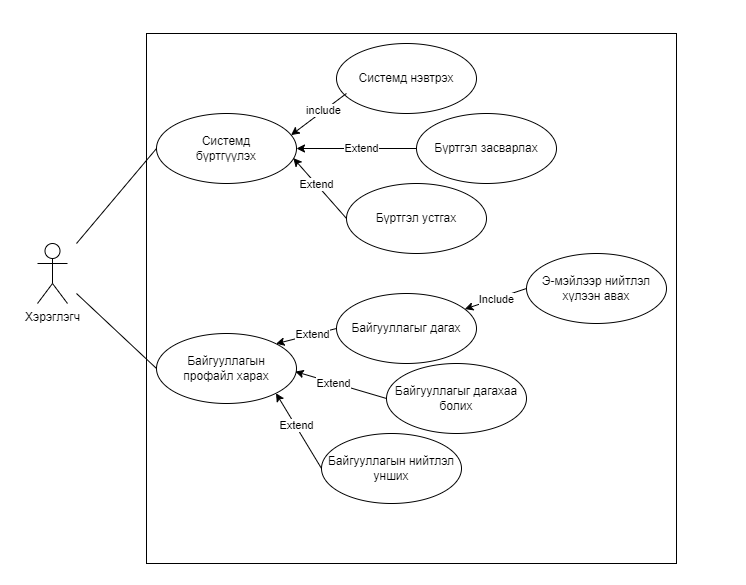

The diagram above was exported from draw.io. Its source (the exported page's mxGraphModel, read from the mxfile embedded in the PNG):
<mxGraphModel dx="1802" dy="845" grid="1" gridSize="10" guides="1" tooltips="1" connect="1" arrows="1" fold="1" page="1" pageScale="1" pageWidth="850" pageHeight="1100" math="0" shadow="0">
  <root>
    <mxCell id="0" />
    <mxCell id="1" parent="0" />
    <mxCell id="3RxjWs1Av0sQI52_3Pal-9" value="" style="rounded=0;whiteSpace=wrap;html=1;" parent="1" vertex="1">
      <mxGeometry x="240" y="50" width="480" height="570" as="geometry" />
    </mxCell>
    <mxCell id="3RxjWs1Av0sQI52_3Pal-10" value="Байгууллага" style="shape=umlActor;verticalLabelPosition=bottom;verticalAlign=top;html=1;" parent="1" vertex="1">
      <mxGeometry x="140" y="370" width="30" height="60" as="geometry" />
    </mxCell>
    <mxCell id="3RxjWs1Av0sQI52_3Pal-11" value="Системд&lt;br&gt;бүртгүүлэх" style="ellipse;whiteSpace=wrap;html=1;" parent="1" vertex="1">
      <mxGeometry x="300" y="140" width="140" height="70" as="geometry" />
    </mxCell>
    <mxCell id="3RxjWs1Av0sQI52_3Pal-12" value="Системд нэвтрэх" style="ellipse;whiteSpace=wrap;html=1;" parent="1" vertex="1">
      <mxGeometry x="510" y="60" width="140" height="70" as="geometry" />
    </mxCell>
    <mxCell id="3RxjWs1Av0sQI52_3Pal-14" value="Бүртгэл засварлах" style="ellipse;whiteSpace=wrap;html=1;" parent="1" vertex="1">
      <mxGeometry x="510" y="140" width="140" height="70" as="geometry" />
    </mxCell>
    <mxCell id="3RxjWs1Av0sQI52_3Pal-15" value="Бүртгэл устгах" style="ellipse;whiteSpace=wrap;html=1;" parent="1" vertex="1">
      <mxGeometry x="510" y="220" width="140" height="70" as="geometry" />
    </mxCell>
    <mxCell id="3RxjWs1Av0sQI52_3Pal-16" value="Нийтлэл оруулах" style="ellipse;whiteSpace=wrap;html=1;" parent="1" vertex="1">
      <mxGeometry x="300" y="360" width="140" height="70" as="geometry" />
    </mxCell>
    <mxCell id="3RxjWs1Av0sQI52_3Pal-17" value="Тухайн байгууллагыг дагадаг хэрэглэгчдийн нас, хүйсийн статистик харах" style="ellipse;whiteSpace=wrap;html=1;" parent="1" vertex="1">
      <mxGeometry x="300" y="508" width="160" height="85" as="geometry" />
    </mxCell>
    <mxCell id="3RxjWs1Av0sQI52_3Pal-18" value="Нийтлэлийг &lt;br&gt;засварлах" style="ellipse;whiteSpace=wrap;html=1;" parent="1" vertex="1">
      <mxGeometry x="510" y="330" width="140" height="70" as="geometry" />
    </mxCell>
    <mxCell id="3RxjWs1Av0sQI52_3Pal-19" value="Нийтлэлийг &lt;br&gt;устгах" style="ellipse;whiteSpace=wrap;html=1;" parent="1" vertex="1">
      <mxGeometry x="510" y="410" width="140" height="70" as="geometry" />
    </mxCell>
    <mxCell id="3RxjWs1Av0sQI52_3Pal-20" value="" style="endArrow=classic;html=1;rounded=0;exitX=0.071;exitY=0.714;exitDx=0;exitDy=0;exitPerimeter=0;entryX=0.961;entryY=0.309;entryDx=0;entryDy=0;entryPerimeter=0;" parent="1" source="3RxjWs1Av0sQI52_3Pal-12" target="3RxjWs1Av0sQI52_3Pal-11" edge="1">
      <mxGeometry width="50" height="50" relative="1" as="geometry">
        <mxPoint x="510" y="150" as="sourcePoint" />
        <mxPoint x="560" y="100" as="targetPoint" />
      </mxGeometry>
    </mxCell>
    <mxCell id="98nhQwbABT6JTC4Mmqff-1" value="Include" style="edgeLabel;html=1;align=center;verticalAlign=middle;resizable=0;points=[];" vertex="1" connectable="0" parent="3RxjWs1Av0sQI52_3Pal-20">
      <mxGeometry x="-0.0991" y="-1" relative="1" as="geometry">
        <mxPoint as="offset" />
      </mxGeometry>
    </mxCell>
    <mxCell id="3RxjWs1Av0sQI52_3Pal-21" value="" style="endArrow=classic;html=1;rounded=0;entryX=1;entryY=0.5;entryDx=0;entryDy=0;exitX=0;exitY=0.5;exitDx=0;exitDy=0;" parent="1" source="3RxjWs1Av0sQI52_3Pal-14" target="3RxjWs1Av0sQI52_3Pal-11" edge="1">
      <mxGeometry width="50" height="50" relative="1" as="geometry">
        <mxPoint x="460" y="220" as="sourcePoint" />
        <mxPoint x="510" y="170" as="targetPoint" />
      </mxGeometry>
    </mxCell>
    <mxCell id="3RxjWs1Av0sQI52_3Pal-60" value="Extend" style="edgeLabel;html=1;align=center;verticalAlign=middle;resizable=0;points=[];" parent="3RxjWs1Av0sQI52_3Pal-21" connectable="0" vertex="1">
      <mxGeometry x="-0.1187" relative="1" as="geometry">
        <mxPoint as="offset" />
      </mxGeometry>
    </mxCell>
    <mxCell id="3RxjWs1Av0sQI52_3Pal-23" value="" style="endArrow=classic;html=1;rounded=0;entryX=0.977;entryY=0.637;entryDx=0;entryDy=0;entryPerimeter=0;exitX=0;exitY=0.5;exitDx=0;exitDy=0;" parent="1" source="3RxjWs1Av0sQI52_3Pal-15" target="3RxjWs1Av0sQI52_3Pal-11" edge="1">
      <mxGeometry width="50" height="50" relative="1" as="geometry">
        <mxPoint x="450" y="240" as="sourcePoint" />
        <mxPoint x="500" y="190" as="targetPoint" />
      </mxGeometry>
    </mxCell>
    <mxCell id="3RxjWs1Av0sQI52_3Pal-61" value="Extend" style="edgeLabel;html=1;align=center;verticalAlign=middle;resizable=0;points=[];" parent="3RxjWs1Av0sQI52_3Pal-23" connectable="0" vertex="1">
      <mxGeometry x="0.0655" relative="1" as="geometry">
        <mxPoint as="offset" />
      </mxGeometry>
    </mxCell>
    <mxCell id="3RxjWs1Av0sQI52_3Pal-24" value="" style="endArrow=classic;html=1;rounded=0;entryX=0.987;entryY=0.369;entryDx=0;entryDy=0;entryPerimeter=0;exitX=0;exitY=0.5;exitDx=0;exitDy=0;" parent="1" source="3RxjWs1Av0sQI52_3Pal-18" target="3RxjWs1Av0sQI52_3Pal-16" edge="1">
      <mxGeometry width="50" height="50" relative="1" as="geometry">
        <mxPoint x="440" y="380" as="sourcePoint" />
        <mxPoint x="490" y="330" as="targetPoint" />
      </mxGeometry>
    </mxCell>
    <mxCell id="3RxjWs1Av0sQI52_3Pal-57" value="Extend" style="edgeLabel;html=1;align=center;verticalAlign=middle;resizable=0;points=[];" parent="3RxjWs1Av0sQI52_3Pal-24" connectable="0" vertex="1">
      <mxGeometry x="-0.2193" relative="1" as="geometry">
        <mxPoint as="offset" />
      </mxGeometry>
    </mxCell>
    <mxCell id="3RxjWs1Av0sQI52_3Pal-25" value="" style="endArrow=classic;html=1;rounded=0;entryX=0.981;entryY=0.646;entryDx=0;entryDy=0;entryPerimeter=0;exitX=0;exitY=0.5;exitDx=0;exitDy=0;" parent="1" source="3RxjWs1Av0sQI52_3Pal-19" target="3RxjWs1Av0sQI52_3Pal-16" edge="1">
      <mxGeometry width="50" height="50" relative="1" as="geometry">
        <mxPoint x="440" y="450" as="sourcePoint" />
        <mxPoint x="490" y="400" as="targetPoint" />
      </mxGeometry>
    </mxCell>
    <mxCell id="3RxjWs1Av0sQI52_3Pal-59" value="Extend" style="edgeLabel;html=1;align=center;verticalAlign=middle;resizable=0;points=[];" parent="3RxjWs1Av0sQI52_3Pal-25" connectable="0" vertex="1">
      <mxGeometry x="-0.0634" relative="1" as="geometry">
        <mxPoint as="offset" />
      </mxGeometry>
    </mxCell>
    <mxCell id="3RxjWs1Av0sQI52_3Pal-26" value="" style="endArrow=none;html=1;rounded=0;exitX=0;exitY=0.5;exitDx=0;exitDy=0;" parent="1" source="3RxjWs1Av0sQI52_3Pal-11" edge="1">
      <mxGeometry width="50" height="50" relative="1" as="geometry">
        <mxPoint x="320" y="420" as="sourcePoint" />
        <mxPoint x="170" y="360" as="targetPoint" />
      </mxGeometry>
    </mxCell>
    <mxCell id="3RxjWs1Av0sQI52_3Pal-27" value="" style="endArrow=none;html=1;rounded=0;entryX=0;entryY=0.5;entryDx=0;entryDy=0;" parent="1" target="3RxjWs1Av0sQI52_3Pal-16" edge="1">
      <mxGeometry width="50" height="50" relative="1" as="geometry">
        <mxPoint x="180" y="395" as="sourcePoint" />
        <mxPoint x="280" y="300" as="targetPoint" />
      </mxGeometry>
    </mxCell>
    <mxCell id="3RxjWs1Av0sQI52_3Pal-28" value="" style="endArrow=none;html=1;rounded=0;exitX=0;exitY=0.5;exitDx=0;exitDy=0;" parent="1" source="3RxjWs1Av0sQI52_3Pal-17" edge="1">
      <mxGeometry width="50" height="50" relative="1" as="geometry">
        <mxPoint x="230" y="470" as="sourcePoint" />
        <mxPoint x="180" y="460" as="targetPoint" />
      </mxGeometry>
    </mxCell>
    <mxCell id="3RxjWs1Av0sQI52_3Pal-29" value="" style="whiteSpace=wrap;html=1;aspect=fixed;" parent="1" vertex="1">
      <mxGeometry x="250" y="690" width="530" height="530" as="geometry" />
    </mxCell>
    <mxCell id="3RxjWs1Av0sQI52_3Pal-30" value="Хэрэглэгч" style="shape=umlActor;verticalLabelPosition=bottom;verticalAlign=top;html=1;" parent="1" vertex="1">
      <mxGeometry x="141" y="900" width="30" height="60" as="geometry" />
    </mxCell>
    <mxCell id="3RxjWs1Av0sQI52_3Pal-39" value="Системд&lt;br&gt;бүртгүүлэх" style="ellipse;whiteSpace=wrap;html=1;" parent="1" vertex="1">
      <mxGeometry x="260" y="770" width="140" height="70" as="geometry" />
    </mxCell>
    <mxCell id="3RxjWs1Av0sQI52_3Pal-40" value="Системд нэвтрэх" style="ellipse;whiteSpace=wrap;html=1;" parent="1" vertex="1">
      <mxGeometry x="440" y="700" width="140" height="70" as="geometry" />
    </mxCell>
    <mxCell id="3RxjWs1Av0sQI52_3Pal-41" value="Бүртгэл засварлах" style="ellipse;whiteSpace=wrap;html=1;" parent="1" vertex="1">
      <mxGeometry x="520" y="770" width="140" height="70" as="geometry" />
    </mxCell>
    <mxCell id="3RxjWs1Av0sQI52_3Pal-42" value="Бүртгэл устгах" style="ellipse;whiteSpace=wrap;html=1;" parent="1" vertex="1">
      <mxGeometry x="450" y="840" width="140" height="70" as="geometry" />
    </mxCell>
    <mxCell id="3RxjWs1Av0sQI52_3Pal-43" value="" style="endArrow=classic;html=1;rounded=0;exitX=0.071;exitY=0.714;exitDx=0;exitDy=0;exitPerimeter=0;entryX=0.961;entryY=0.309;entryDx=0;entryDy=0;entryPerimeter=0;" parent="1" source="3RxjWs1Av0sQI52_3Pal-40" target="3RxjWs1Av0sQI52_3Pal-39" edge="1">
      <mxGeometry width="50" height="50" relative="1" as="geometry">
        <mxPoint x="480" y="790" as="sourcePoint" />
        <mxPoint x="530" y="740" as="targetPoint" />
      </mxGeometry>
    </mxCell>
    <mxCell id="98nhQwbABT6JTC4Mmqff-2" value="include" style="edgeLabel;html=1;align=center;verticalAlign=middle;resizable=0;points=[];" vertex="1" connectable="0" parent="3RxjWs1Av0sQI52_3Pal-43">
      <mxGeometry x="-0.1849" y="-1" relative="1" as="geometry">
        <mxPoint as="offset" />
      </mxGeometry>
    </mxCell>
    <mxCell id="3RxjWs1Av0sQI52_3Pal-44" value="" style="endArrow=classic;html=1;rounded=0;entryX=1;entryY=0.5;entryDx=0;entryDy=0;exitX=0;exitY=0.5;exitDx=0;exitDy=0;" parent="1" source="3RxjWs1Av0sQI52_3Pal-41" target="3RxjWs1Av0sQI52_3Pal-39" edge="1">
      <mxGeometry width="50" height="50" relative="1" as="geometry">
        <mxPoint x="430" y="860" as="sourcePoint" />
        <mxPoint x="480" y="810" as="targetPoint" />
      </mxGeometry>
    </mxCell>
    <mxCell id="3RxjWs1Av0sQI52_3Pal-62" value="Extend" style="edgeLabel;html=1;align=center;verticalAlign=middle;resizable=0;points=[];" parent="3RxjWs1Av0sQI52_3Pal-44" connectable="0" vertex="1">
      <mxGeometry x="-0.0674" y="-1" relative="1" as="geometry">
        <mxPoint as="offset" />
      </mxGeometry>
    </mxCell>
    <mxCell id="3RxjWs1Av0sQI52_3Pal-45" value="" style="endArrow=classic;html=1;rounded=0;entryX=0.977;entryY=0.637;entryDx=0;entryDy=0;entryPerimeter=0;exitX=0;exitY=0.5;exitDx=0;exitDy=0;" parent="1" source="3RxjWs1Av0sQI52_3Pal-42" target="3RxjWs1Av0sQI52_3Pal-39" edge="1">
      <mxGeometry width="50" height="50" relative="1" as="geometry">
        <mxPoint x="420" y="880" as="sourcePoint" />
        <mxPoint x="470" y="830" as="targetPoint" />
      </mxGeometry>
    </mxCell>
    <mxCell id="3RxjWs1Av0sQI52_3Pal-63" value="Extend" style="edgeLabel;html=1;align=center;verticalAlign=middle;resizable=0;points=[];" parent="3RxjWs1Av0sQI52_3Pal-45" connectable="0" vertex="1">
      <mxGeometry x="0.1433" relative="1" as="geometry">
        <mxPoint as="offset" />
      </mxGeometry>
    </mxCell>
    <mxCell id="3RxjWs1Av0sQI52_3Pal-47" value="Байгууллагын&lt;br&gt;профайл харах" style="ellipse;whiteSpace=wrap;html=1;" parent="1" vertex="1">
      <mxGeometry x="260" y="990" width="140" height="70" as="geometry" />
    </mxCell>
    <mxCell id="3RxjWs1Av0sQI52_3Pal-48" value="Байгууллагыг дагах" style="ellipse;whiteSpace=wrap;html=1;" parent="1" vertex="1">
      <mxGeometry x="440" y="950" width="140" height="70" as="geometry" />
    </mxCell>
    <mxCell id="3RxjWs1Av0sQI52_3Pal-49" value="Байгууллагын нийтлэл&lt;br&gt;унших" style="ellipse;whiteSpace=wrap;html=1;" parent="1" vertex="1">
      <mxGeometry x="425" y="1090" width="140" height="70" as="geometry" />
    </mxCell>
    <mxCell id="3RxjWs1Av0sQI52_3Pal-52" value="Э-мэйлээр нийтлэл&lt;br&gt;хүлээн авах" style="ellipse;whiteSpace=wrap;html=1;" parent="1" vertex="1">
      <mxGeometry x="630" y="910" width="140" height="70" as="geometry" />
    </mxCell>
    <mxCell id="3RxjWs1Av0sQI52_3Pal-53" value="" style="endArrow=classic;html=1;rounded=0;exitX=0;exitY=0.5;exitDx=0;exitDy=0;entryX=1;entryY=0;entryDx=0;entryDy=0;" parent="1" source="3RxjWs1Av0sQI52_3Pal-48" target="3RxjWs1Av0sQI52_3Pal-47" edge="1">
      <mxGeometry width="50" height="50" relative="1" as="geometry">
        <mxPoint x="450" y="1010" as="sourcePoint" />
        <mxPoint x="500" y="960" as="targetPoint" />
      </mxGeometry>
    </mxCell>
    <mxCell id="98nhQwbABT6JTC4Mmqff-4" value="Extend" style="edgeLabel;html=1;align=center;verticalAlign=middle;resizable=0;points=[];" vertex="1" connectable="0" parent="3RxjWs1Av0sQI52_3Pal-53">
      <mxGeometry x="-0.2066" y="-1" relative="1" as="geometry">
        <mxPoint as="offset" />
      </mxGeometry>
    </mxCell>
    <mxCell id="3RxjWs1Av0sQI52_3Pal-54" value="" style="endArrow=classic;html=1;rounded=0;exitX=0;exitY=0.5;exitDx=0;exitDy=0;entryX=1;entryY=1;entryDx=0;entryDy=0;" parent="1" source="3RxjWs1Av0sQI52_3Pal-49" target="3RxjWs1Av0sQI52_3Pal-47" edge="1">
      <mxGeometry width="50" height="50" relative="1" as="geometry">
        <mxPoint x="440" y="1020" as="sourcePoint" />
        <mxPoint x="490" y="970" as="targetPoint" />
      </mxGeometry>
    </mxCell>
    <mxCell id="98nhQwbABT6JTC4Mmqff-7" value="Extend" style="edgeLabel;html=1;align=center;verticalAlign=middle;resizable=0;points=[];" vertex="1" connectable="0" parent="3RxjWs1Av0sQI52_3Pal-54">
      <mxGeometry x="0.1388" y="-1" relative="1" as="geometry">
        <mxPoint as="offset" />
      </mxGeometry>
    </mxCell>
    <mxCell id="3RxjWs1Av0sQI52_3Pal-56" value="" style="endArrow=classic;html=1;rounded=0;exitX=0;exitY=0.5;exitDx=0;exitDy=0;" parent="1" source="3RxjWs1Av0sQI52_3Pal-52" target="3RxjWs1Av0sQI52_3Pal-48" edge="1">
      <mxGeometry width="50" height="50" relative="1" as="geometry">
        <mxPoint x="540" y="1030" as="sourcePoint" />
        <mxPoint x="590" y="980" as="targetPoint" />
      </mxGeometry>
    </mxCell>
    <mxCell id="98nhQwbABT6JTC4Mmqff-8" value="Include" style="edgeLabel;html=1;align=center;verticalAlign=middle;resizable=0;points=[];" vertex="1" connectable="0" parent="3RxjWs1Av0sQI52_3Pal-56">
      <mxGeometry x="0.1977" y="-1" relative="1" as="geometry">
        <mxPoint x="7" y="-1" as="offset" />
      </mxGeometry>
    </mxCell>
    <mxCell id="98nhQwbABT6JTC4Mmqff-3" value="Байгууллагыг дагахаа&lt;br&gt;болих" style="ellipse;whiteSpace=wrap;html=1;" vertex="1" parent="1">
      <mxGeometry x="490" y="1020" width="140" height="70" as="geometry" />
    </mxCell>
    <mxCell id="98nhQwbABT6JTC4Mmqff-5" value="" style="endArrow=classic;html=1;rounded=0;exitX=0;exitY=0.5;exitDx=0;exitDy=0;entryX=0.991;entryY=0.544;entryDx=0;entryDy=0;entryPerimeter=0;" edge="1" parent="1" source="98nhQwbABT6JTC4Mmqff-3" target="3RxjWs1Av0sQI52_3Pal-47">
      <mxGeometry width="50" height="50" relative="1" as="geometry">
        <mxPoint x="475" y="1115" as="sourcePoint" />
        <mxPoint x="430" y="1040" as="targetPoint" />
      </mxGeometry>
    </mxCell>
    <mxCell id="98nhQwbABT6JTC4Mmqff-6" value="Extend" style="edgeLabel;html=1;align=center;verticalAlign=middle;resizable=0;points=[];" vertex="1" connectable="0" parent="98nhQwbABT6JTC4Mmqff-5">
      <mxGeometry x="0.1855" relative="1" as="geometry">
        <mxPoint as="offset" />
      </mxGeometry>
    </mxCell>
    <mxCell id="98nhQwbABT6JTC4Mmqff-9" value="" style="endArrow=none;html=1;rounded=0;entryX=0;entryY=0.5;entryDx=0;entryDy=0;" edge="1" parent="1" target="3RxjWs1Av0sQI52_3Pal-39">
      <mxGeometry width="50" height="50" relative="1" as="geometry">
        <mxPoint x="180" y="900" as="sourcePoint" />
        <mxPoint x="380" y="940" as="targetPoint" />
      </mxGeometry>
    </mxCell>
    <mxCell id="98nhQwbABT6JTC4Mmqff-10" value="" style="endArrow=none;html=1;rounded=0;entryX=0;entryY=0.5;entryDx=0;entryDy=0;" edge="1" parent="1" target="3RxjWs1Av0sQI52_3Pal-47">
      <mxGeometry width="50" height="50" relative="1" as="geometry">
        <mxPoint x="180" y="950" as="sourcePoint" />
        <mxPoint x="270" y="815" as="targetPoint" />
      </mxGeometry>
    </mxCell>
  </root>
</mxGraphModel>